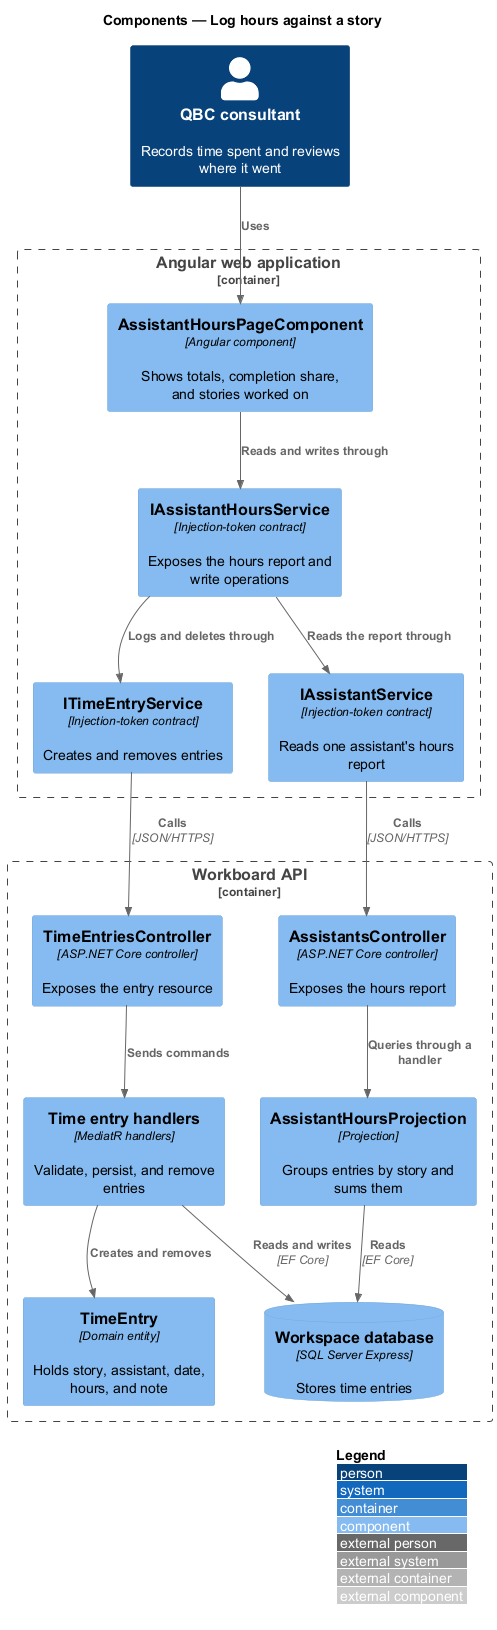

The diagram above was rendered by PlantUML. Its source (embedded in the PNG):
@startuml
!include <C4/C4_Component>
LAYOUT_WITH_LEGEND()
title Components — Log hours against a story

Person(consultant, "QBC consultant", "Records time spent and reviews where it went")
Container_Boundary(spa, "Angular web application") {
  Component(page, "AssistantHoursPageComponent", "Angular component", "Shows totals, completion share, and stories worked on")
  Component(hours, "IAssistantHoursService", "Injection-token contract", "Exposes the hours report and write operations")
  Component(entries, "ITimeEntryService", "Injection-token contract", "Creates and removes entries")
  Component(assistants, "IAssistantService", "Injection-token contract", "Reads one assistant's hours report")
}
Container_Boundary(api, "Workboard API") {
  Component(entryController, "TimeEntriesController", "ASP.NET Core controller", "Exposes the entry resource")
  Component(assistantController, "AssistantsController", "ASP.NET Core controller", "Exposes the hours report")
  Component(handlers, "Time entry handlers", "MediatR handlers", "Validate, persist, and remove entries")
  Component(projection, "AssistantHoursProjection", "Projection", "Groups entries by story and sums them")
  Component(domain, "TimeEntry", "Domain entity", "Holds story, assistant, date, hours, and note")
  ComponentDb(db, "Workspace database", "SQL Server Express", "Stores time entries")
}

Rel(consultant, page, "Uses")
Rel(page, hours, "Reads and writes through")
Rel(hours, entries, "Logs and deletes through")
Rel(hours, assistants, "Reads the report through")
Rel(entries, entryController, "Calls", "JSON/HTTPS")
Rel(assistants, assistantController, "Calls", "JSON/HTTPS")
Rel(entryController, handlers, "Sends commands")
Rel(assistantController, projection, "Queries through a handler")
Rel(handlers, domain, "Creates and removes")
Rel(projection, db, "Reads", "EF Core")
Rel(handlers, db, "Reads and writes", "EF Core")
@enduml